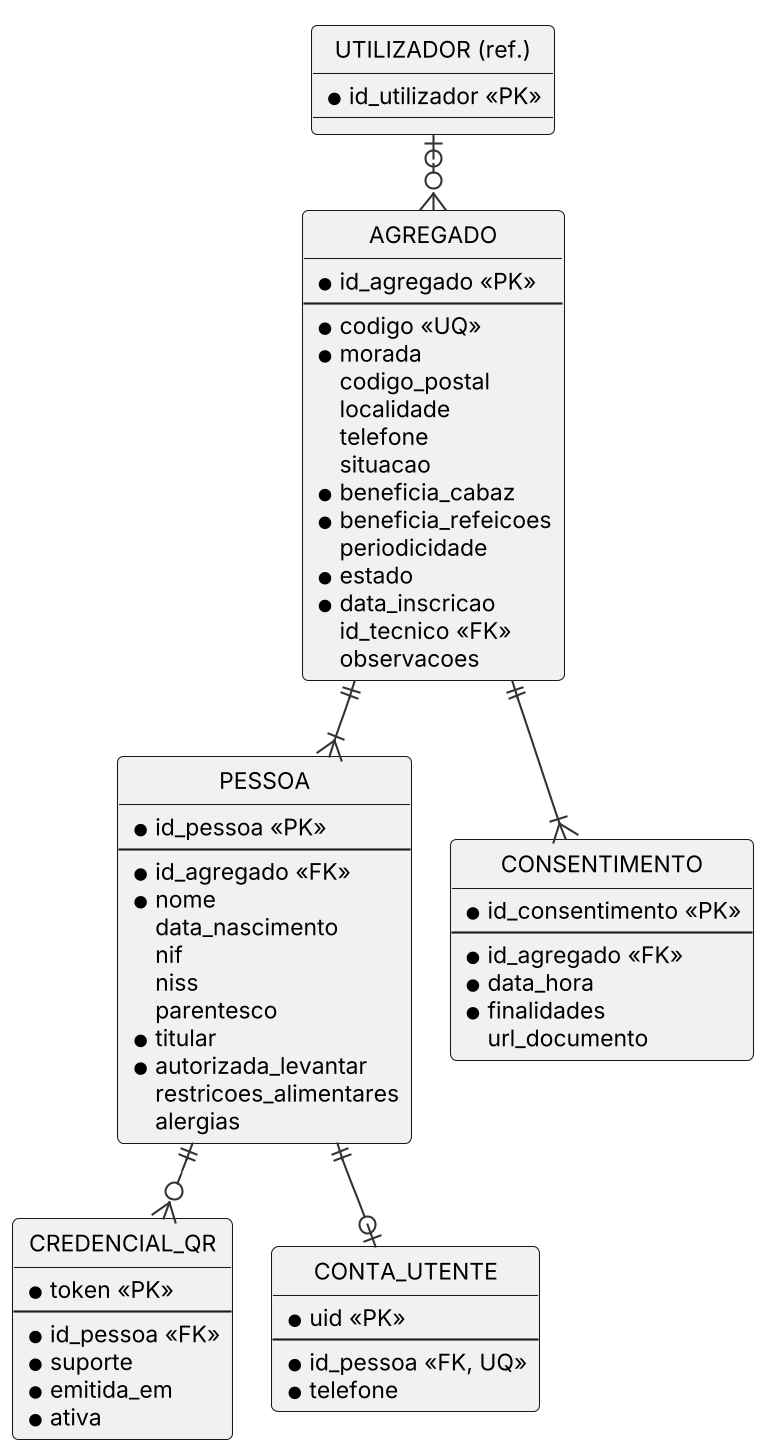

The diagram above was rendered by PlantUML. Its source (embedded in the PNG):
@startuml
!include _estilo.iuml
hide circle
skinparam linetype ortho
entity "AGREGADO" as AG {
  * id_agregado <<PK>>
  --
  * codigo <<UQ>>
  * morada
  codigo_postal
  localidade
  telefone
  situacao
  * beneficia_cabaz
  * beneficia_refeicoes
  periodicidade
  * estado
  * data_inscricao
  id_tecnico <<FK>>
  observacoes
}
entity "PESSOA" as PE {
  * id_pessoa <<PK>>
  --
  * id_agregado <<FK>>
  * nome
  data_nascimento
  nif
  niss
  parentesco
  * titular
  * autorizada_levantar
  restricoes_alimentares
  alergias
}
entity "CREDENCIAL_QR" as QR {
  * token <<PK>>
  --
  * id_pessoa <<FK>>
  * suporte
  * emitida_em
  * ativa
}
entity "CONTA_UTENTE" as CU {
  * uid <<PK>>
  --
  * id_pessoa <<FK, UQ>>
  * telefone
}
entity "CONSENTIMENTO" as CO {
  * id_consentimento <<PK>>
  --
  * id_agregado <<FK>>
  * data_hora
  * finalidades
  url_documento
}
entity "UTILIZADOR (ref.)" as UTZ {
  * id_utilizador <<PK>>
}
AG ||--|{ PE
PE ||--o{ QR
PE ||--o| CU
AG ||--|{ CO
UTZ |o--o{ AG
@enduml